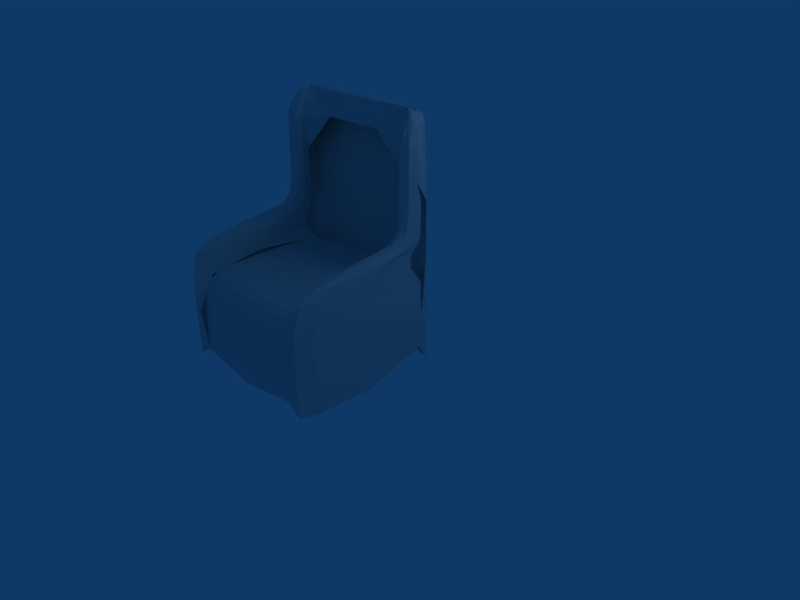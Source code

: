 # Source: sillon.blend  (saved by Blender 2.45.0; exported with 4.5.12 LTS)
import bpy
from mathutils import Matrix  # noqa: F401  (used for matrix-valued properties, if any)

bpy.ops.wm.read_factory_settings(use_empty=True)
scene = bpy.context.scene
scene.name = 'Scene'

# ---- collections
col_collection_1 = bpy.data.collections.new('Collection 1'); scene.collection.children.link(col_collection_1)

# ---- materials (node trees are filled in below, after node groups)
mat_material = bpy.data.materials.new('Material')
mat_material.alpha_threshold = 0.0
mat_material.roughness = 0.5
mat_material.line_color = (0.0, 0.0, 0.0, 1.0)

# ---- material node trees

# ---- world
world_world = bpy.data.worlds.new('World'); scene.world = world_world
world_world.color = (0.05656, 0.2208, 0.4)
world_world.use_sun_shadow = False
world_world.sun_shadow_jitter_overblur = 0.0
world_world.cycles.sampling_method = 'MANUAL'
world_world.cycles.sample_map_resolution = 256

# ---- cameras
cam_camera = bpy.data.cameras.new('Camera')
cam_camera.passepartout_alpha = 0.2
cam_camera.clip_end = 100.0
cam_camera.lens = 35.0
cam_camera.ortho_scale = 7.314
cam_camera.show_passepartout = False
cam_camera.show_safe_areas = True
cam_camera.dof.focus_distance = 0.0
cam_camera.dof.aperture_fstop = 128.0

# ---- lights
light_spot = bpy.data.lights.new('Spot', 'POINT')
light_spot.transmission_factor = 0.0
light_spot.cutoff_distance = 30.0
light_spot.energy = 100.0
light_spot.shadow_buffer_clip_start = 1.001
light_spot.shadow_soft_size = 1.0
light_spot.shadow_maximum_resolution = 0.006
light_spot.use_absolute_resolution = True
light_spot.cycles.use_multiple_importance_sampling = False

# ---- meshes
me_cube = bpy.data.meshes.new('Cube')
me_cube.from_pydata([(0.8875, -2.194, -0.8625), (1.188, -0.3125, -0.7312), (1.175, -1.95, -1.0), (0.975, -1.963, 0.1375), (0.7437, -0.4438, 0.3), (1.15, -0.2125, 0.1375), (1.175, -1.928, 0.175), (1.175, -1.666, 0.575), (1.152, -0.4219, 0.575), (0.8844, -0.4844, 0.575), (1.002, -1.678, 0.575), (1.011, -0.8469, 0.7), (0.9406, -0.3656, 0.7), (1.161, -0.3031, 0.7), (1.175, -0.8344, 0.7), (1.175, -0.5609, 0.8125), (1.163, -0.2641, 0.8125), (0.95, -0.3266, 0.8125), (1.013, -0.5734, 0.8125), (1.013, -0.4859, 1.1), (0.95, -0.3141, 1.1), (1.163, -0.2516, 1.1), (1.175, -0.4734, 1.1), (1.164, -0.4493, 1.963), (1.2, -0.2, 1.25), (0.45, -0.3, 2.0), (1.01, -0.4536, 1.91), (1.01, -0.3297, 2.242), (0.8656, -0.2083, 2.323), (1.094, -0.3111, 2.243), (1.085, -0.2028, 2.265), (1.007, -0.2852, 2.302), (-1.097, -0.313, 2.241), (-1.077, -0.2028, 2.265), (-1.021, -0.3297, 2.24), (-0.8453, -0.2069, 2.313), (-1.2, -0.2, 1.25), (-1.165, -0.45, 1.962), (-0.45, -0.3, 2.0), (-1.01, -0.4536, 1.91), (-1.013, -0.4859, 1.1), (-0.95, -0.3141, 1.1), (-1.163, -0.2516, 1.1), (-1.175, -0.4734, 1.1), (-1.175, -0.5609, 0.8125), (-1.163, -0.2641, 0.8125), (-0.95, -0.3266, 0.8125), (-1.012, -0.5734, 0.8125), (-1.011, -0.8469, 0.7), (-0.9406, -0.3656, 0.7), (-1.161, -0.3031, 0.7), (-1.175, -0.8344, 0.7), (-1.175, -1.666, 0.575), (-1.152, -0.4219, 0.575), (-0.8844, -0.4844, 0.575), (-1.002, -1.678, 0.575), (-0.975, -1.963, 0.1375), (-0.7437, -0.4438, 0.3), (-1.15, -0.2125, 0.1375), (-1.175, -1.928, 0.175), (-0.8875, -2.194, -0.8625), (-1.188, -0.3125, -0.7312), (-1.175, -1.95, -1.0), (-1.0, -2.1, -0.1875), (1.0, -2.1, -0.1875), (1.0, -1.987, 0.0875), (-1.0, -1.987, 0.0875), (-0.9875, -1.7, 0.2), (0.9875, -1.7, 0.2), (0.9, -0.8625, 0.2875), (-0.9, -0.8625, 0.2875), (0.775, -0.025, -1.0), (-0.775, -0.025, -1.0), (0.7828, -0.03594, 1.663), (-0.7719, -0.03594, 1.663), (-0.7453, -0.112, 2.269), (0.8115, -0.112, 2.269), (1.1, -2.2, -1.0), (1.0, -2.2, -0.35), (1.2, -1.2, -1.0), (1.2, -0.2, -0.35), (1.175, -1.95, -0.35), (0.9, -1.25, 0.3), (1.1, -2.175, 0.175), (1.0, -0.25, 0.3), (1.2, -1.188, 0.175), (1.15, -0.45, 0.45), (1.2, -1.038, 0.575), (1.175, -1.862, 0.45), (0.875, -0.5125, 0.45), (1.006, -0.25, 0.575), (1.1, -1.875, 0.575), (1.0, -1.875, 0.45), (0.9062, -1.088, 0.575), (1.006, -1.263, 0.65), (0.9438, -0.6125, 0.7), (0.9125, -0.425, 0.65), (1.175, -1.25, 0.65), (1.1, -0.925, 0.7), (1.044, -0.25, 0.7), (1.156, -0.3625, 0.65), (1.2, -0.5625, 0.7), (1.163, -0.275, 0.75), (1.2, -0.4063, 0.8125), (1.175, -0.6375, 0.75), (0.95, -0.3375, 0.75), (1.05, -0.25, 0.8125), (1.1, -0.6125, 0.8125), (1.013, -0.65, 0.75), (0.95, -0.4563, 0.8125), (1.013, -0.5188, 0.9), (0.95, -0.4062, 1.1), (0.95, -0.3188, 0.9), (1.175, -0.5063, 0.9), (1.1, -0.5125, 1.1), (1.05, -0.25, 1.1), (1.163, -0.2562, 0.9), (1.2, -0.3563, 1.1), (1.163, -0.25, 1.5), (1.188, -0.3375, 1.913), (1.175, -0.4625, 1.5), (0.95, -0.3125, 1.5), (1.035, -0.2417, 1.957), (1.092, -0.4833, 1.9), (1.013, -0.475, 1.5), (0.95, -0.3813, 1.916), (1.004, -0.3896, 2.141), (0.9542, -0.2729, 2.286), (0.7958, -0.2556, 2.165), (1.094, -0.2625, 2.266), (1.05, -0.3, 2.285), (1.01, -0.3042, 2.286), (-1.094, -0.2625, 2.266), (-1.138, -0.3667, 2.163), (-1.103, -0.2083, 2.164), (-0.9688, -0.2688, 2.285), (-0.7958, -0.2556, 2.165), (-1.038, -0.2117, 2.173), (-1.092, -0.4, 2.15), (-1.004, -0.3896, 2.141), (-1.188, -0.3375, 1.913), (-1.013, -0.475, 1.5), (-0.95, -0.3813, 1.916), (-0.95, -0.3125, 1.5), (-0.95, -0.4062, 1.1), (-0.95, -0.3188, 0.9), (-1.05, -0.25, 1.1), (-1.1, -0.5125, 1.1), (-1.013, -0.5188, 0.9), (-1.163, -0.2562, 0.9), (-1.2, -0.3563, 1.1), (-1.175, -0.5063, 0.9), (-1.2, -0.4063, 0.8125), (-1.175, -0.6375, 0.75), (-1.1, -0.6125, 0.8125), (-1.05, -0.25, 0.8125), (-1.163, -0.275, 0.75), (-1.013, -0.65, 0.75), (-0.95, -0.4563, 0.8125), (-0.95, -0.3375, 0.75), (-0.9438, -0.6125, 0.7), (-0.9125, -0.425, 0.65), (-1.044, -0.25, 0.7), (-1.1, -0.925, 0.7), (-1.006, -1.263, 0.65), (-1.156, -0.3625, 0.65), (-1.2, -0.5625, 0.7), (-1.175, -1.25, 0.65), (-1.2, -1.038, 0.575), (-1.175, -1.862, 0.45), (-1.1, -1.875, 0.575), (-1.006, -0.25, 0.575), (-1.15, -0.45, 0.45), (-1.0, -1.875, 0.45), (-0.9062, -1.088, 0.575), (-0.875, -0.5125, 0.45), (-0.9, -1.25, 0.3), (-1.0, -0.25, 0.3), (-1.1, -2.175, 0.175), (-1.2, -1.188, 0.175), (-1.0, -2.2, -0.35), (-1.2, -0.2, -0.35), (-1.175, -1.95, -0.35), (-1.1, -2.2, -1.0), (-1.2, -1.2, -1.0), (0.0, -2.1, -0.1875), (1.0, -2.05, 2.98e-08), (-1.0, -2.05, 2.98e-08), (0.0, -1.988, 0.0875), (1.0, -1.9, 0.15), (0.0, -1.7, 0.2), (-1.0, -1.9, 0.15), (0.95, -1.3, 0.25), (-0.95, -1.3, 0.25), (0.0, -0.8625, 0.2875), (0.0, 0.0, -1.0), (0.00625, -0.0125, 1.663), (0.775, -0.025, 0.5), (-0.775, -0.025, 0.5), (0.8062, -0.06875, 2.15), (-0.7625, -0.06875, 2.15), (0.0375, -0.1, 2.27), (-1.044, -0.1479, 2.268), (1.083, -0.1479, 2.268), (1.107, -0.2083, 2.164), (1.2, -0.2, 0.5), (1.1, -0.1, -1.0), (1.1, -0.1063, 1.663), (-1.2, -0.2, 0.5), (-1.035, -0.2417, 1.957), (-1.094, -0.1063, 1.663), (-1.1, -0.1, -1.0), (0.0, -0.3, 2.0), (0.0, -0.3, 0.3), (-0.85, -0.55, 0.3), (0.85, -0.55, 0.3), (1.0, -2.15, -0.55), (-1.0, -2.15, -0.55), (0.0, -2.2, -1.0), (-1.163, -0.25, 1.5), (-1.092, -0.4833, 1.9), (-1.175, -0.4625, 1.5), (1.131, -0.3625, 2.169), (1.038, -0.2117, 2.173), (1.085, -0.3958, 2.156), (0.00625, -0.2, 2.307), (-0.7188, -0.1542, 2.328), (0.7646, -0.1542, 2.328), (-1.019, -0.2069, 2.28), (0.9729, -0.2542, 2.324), (1.025, -0.2069, 2.28), (-1.056, -0.3042, 2.279), (1.2, -1.2, -0.35), (1.1, -2.2, -0.35), (1.2, -1.15, 0.45), (1.0, -0.25, 0.45), (1.1, -2.1, 0.45), (0.9, -1.2, 0.45), (0.925, -0.85, 0.65), (1.1, -1.4, 0.65), (1.025, -0.25, 0.65), (1.2, -0.8, 0.65), (1.2, -0.45, 0.75), (1.05, -0.25, 0.75), (1.1, -0.7, 0.75), (0.95, -0.5, 0.75), (0.95, -0.425, 0.9), (1.1, -0.55, 0.9), (1.05, -0.25, 0.9), (1.2, -0.375, 0.9), (1.2, -0.35, 1.5), (1.05, -0.25, 1.5), (1.1, -0.5, 1.5), (0.95, -0.4, 1.5), (0.95, -0.325, 2.165), (1.067, -0.4333, 2.1), (1.0, -0.2333, 2.12), (1.15, -0.3, 2.15), (1.067, -0.2, 2.22), (1.075, -0.35, 2.225), (0.9667, -0.2667, 2.32), (1.025, -0.25, 2.315), (-1.025, -0.25, 2.315), (-1.15, -0.3, 2.15), (-1.1, -0.3667, 2.2), (-1.067, -0.2, 2.22), (-0.95, -0.325, 2.165), (-1.0, -0.2333, 2.12), (-1.067, -0.4333, 2.1), (-1.2, -0.35, 1.5), (-1.1, -0.5, 1.5), (-1.05, -0.25, 1.5), (-0.95, -0.4, 1.5), (-0.95, -0.425, 0.9), (-1.05, -0.25, 0.9), (-1.1, -0.55, 0.9), (-1.2, -0.375, 0.9), (-1.2, -0.45, 0.75), (-1.1, -0.7, 0.75), (-1.05, -0.25, 0.75), (-0.95, -0.5, 0.75), (-0.925, -0.85, 0.65), (-1.025, -0.25, 0.65), (-1.1, -1.4, 0.65), (-1.2, -0.8, 0.65), (-1.2, -1.15, 0.45), (-1.1, -2.1, 0.45), (-1.0, -0.25, 0.45), (-0.9, -1.2, 0.45), (-1.1, -2.2, -0.35), (-1.2, -1.2, -0.35), (0.0, -2.15, -0.55), (0.0, -2.05, 2.98e-08), (0.0, -1.9, 0.15), (0.0, -1.3, 0.25), (0.0, -0.55, 0.3), (0.0, 0.0, 0.5), (-1.1, -0.1, 0.5), (1.1, -0.1, 0.5), (1.025, -0.225, 2.165), (1.1, -0.125, 2.15), (-1.025, -0.225, 2.165), (-1.075, -0.125, 2.15), (0.025, -0.05, 2.15), (0.0, -0.25, 2.18), (0.025, -0.15, 2.33), (-1.0, -0.1667, 2.32), (1.033, -0.1667, 2.32)], [], [(79, 1, 80, 232), (80, 5, 85, 232), (85, 6, 81, 232), (81, 2, 79, 232), (83, 3, 78, 233), (78, 0, 77, 233), (77, 2, 81, 233), (81, 6, 83, 233), (88, 6, 85, 234), (85, 5, 86, 234), (86, 8, 87, 234), (87, 7, 88, 234), (86, 5, 84, 235), (84, 4, 89, 235), (89, 9, 90, 235), (90, 8, 86, 235), (92, 3, 83, 236), (83, 6, 88, 236), (88, 7, 91, 236), (91, 10, 92, 236), (89, 4, 82, 237), (82, 3, 92, 237), (92, 10, 93, 237), (93, 9, 89, 237), (96, 9, 93, 238), (93, 10, 94, 238), (94, 11, 95, 238), (95, 12, 96, 238), (94, 10, 91, 239), (91, 7, 97, 239), (97, 14, 98, 239), (98, 11, 94, 239), (100, 8, 90, 240), (90, 9, 96, 240), (96, 12, 99, 240), (99, 13, 100, 240), (97, 7, 87, 241), (87, 8, 100, 241), (100, 13, 101, 241), (101, 14, 97, 241), (104, 14, 101, 242), (101, 13, 102, 242), (102, 16, 103, 242), (103, 15, 104, 242), (102, 13, 99, 243), (99, 12, 105, 243), (105, 17, 106, 243), (106, 16, 102, 243), (108, 11, 98, 244), (98, 14, 104, 244), (104, 15, 107, 244), (107, 18, 108, 244), (105, 12, 95, 245), (95, 11, 108, 245), (108, 18, 109, 245), (109, 17, 105, 245), (112, 17, 109, 246), (109, 18, 110, 246), (110, 19, 111, 246), (111, 20, 112, 246), (110, 18, 107, 247), (107, 15, 113, 247), (113, 22, 114, 247), (114, 19, 110, 247), (116, 16, 106, 248), (106, 17, 112, 248), (112, 20, 115, 248), (115, 21, 116, 248), (113, 15, 103, 249), (103, 16, 116, 249), (116, 21, 117, 249), (117, 22, 113, 249), (120, 22, 117, 250), (117, 21, 118, 250), (118, 24, 119, 250), (119, 23, 120, 250), (118, 21, 115, 251), (115, 20, 121, 251), (121, 25, 122, 251), (122, 24, 118, 251), (124, 19, 114, 252), (114, 22, 120, 252), (120, 23, 123, 252), (123, 26, 124, 252), (121, 20, 111, 253), (111, 19, 124, 253), (124, 26, 125, 253), (125, 25, 121, 253), (128, 25, 125, 254), (125, 26, 126, 254), (126, 27, 127, 254), (127, 28, 128, 254), (126, 26, 123, 255), (123, 23, 224, 255), (224, 27, 126, 255), (223, 24, 122, 256), (122, 25, 128, 256), (128, 28, 223, 256), (222, 23, 119, 257), (119, 24, 204, 257), (204, 30, 129, 257), (129, 29, 222, 257), (204, 24, 223, 258), (223, 28, 230, 258), (230, 30, 204, 258), (131, 27, 224, 259), (224, 23, 222, 259), (222, 29, 130, 259), (130, 31, 131, 259), (229, 28, 127, 260), (127, 27, 131, 260), (131, 31, 229, 260), (229, 31, 130, 261), (130, 29, 129, 261), (129, 30, 230, 261), (230, 28, 229, 261), (132, 32, 231, 262), (231, 34, 135, 262), (135, 35, 228, 262), (228, 33, 132, 262), (134, 36, 140, 263), (140, 37, 133, 263), (133, 32, 132, 263), (132, 33, 134, 263), (133, 37, 138, 264), (138, 34, 231, 264), (231, 32, 133, 264), (228, 35, 137, 265), (137, 36, 134, 265), (134, 33, 228, 265), (139, 39, 142, 266), (142, 38, 136, 266), (136, 35, 135, 266), (135, 34, 139, 266), (136, 38, 209, 267), (209, 36, 137, 267), (137, 35, 136, 267), (138, 37, 220, 268), (220, 39, 139, 268), (139, 34, 138, 268), (219, 42, 150, 269), (150, 43, 221, 269), (221, 37, 140, 269), (140, 36, 219, 269), (221, 43, 147, 270), (147, 40, 141, 270), (141, 39, 220, 270), (220, 37, 221, 270), (143, 41, 146, 271), (146, 42, 219, 271), (219, 36, 209, 271), (209, 38, 143, 271), (141, 40, 144, 272), (144, 41, 143, 272), (143, 38, 142, 272), (142, 39, 141, 272), (148, 47, 158, 273), (158, 46, 145, 273), (145, 41, 144, 273), (144, 40, 148, 273), (145, 46, 155, 274), (155, 45, 149, 274), (149, 42, 146, 274), (146, 41, 145, 274), (151, 44, 154, 275), (154, 47, 148, 275), (148, 40, 147, 275), (147, 43, 151, 275), (149, 45, 152, 276), (152, 44, 151, 276), (151, 43, 150, 276), (150, 42, 149, 276), (156, 50, 166, 277), (166, 51, 153, 277), (153, 44, 152, 277), (152, 45, 156, 277), (153, 51, 163, 278), (163, 48, 157, 278), (157, 47, 154, 278), (154, 44, 153, 278), (159, 49, 162, 279), (162, 50, 156, 279), (156, 45, 155, 279), (155, 46, 159, 279), (157, 48, 160, 280), (160, 49, 159, 280), (159, 46, 158, 280), (158, 47, 157, 280), (164, 55, 174, 281), (174, 54, 161, 281), (161, 49, 160, 281), (160, 48, 164, 281), (161, 54, 171, 282), (171, 53, 165, 282), (165, 50, 162, 282), (162, 49, 161, 282), (167, 52, 170, 283), (170, 55, 164, 283), (164, 48, 163, 283), (163, 51, 167, 283), (165, 53, 168, 284), (168, 52, 167, 284), (167, 51, 166, 284), (166, 50, 165, 284), (172, 58, 179, 285), (179, 59, 169, 285), (169, 52, 168, 285), (168, 53, 172, 285), (169, 59, 178, 286), (178, 56, 173, 286), (173, 55, 170, 286), (170, 52, 169, 286), (175, 57, 177, 287), (177, 58, 172, 287), (172, 53, 171, 287), (171, 54, 175, 287), (173, 56, 176, 288), (176, 57, 175, 288), (175, 54, 174, 288), (174, 55, 173, 288), (178, 59, 182, 289), (182, 62, 183, 289), (183, 60, 180, 289), (180, 56, 178, 289), (184, 62, 182, 290), (182, 59, 179, 290), (179, 58, 181, 290), (181, 61, 184, 290), (218, 0, 216, 291), (216, 64, 185, 291), (185, 63, 217, 291), (217, 60, 218, 291), (187, 63, 185, 292), (185, 64, 186, 292), (186, 65, 188, 292), (188, 66, 187, 292), (191, 66, 188, 293), (188, 65, 189, 293), (189, 68, 190, 293), (190, 67, 191, 293), (193, 67, 190, 294), (190, 68, 192, 294), (192, 69, 194, 294), (194, 70, 193, 294), (194, 69, 215, 295), (215, 4, 213, 295), (213, 57, 214, 295), (214, 70, 194, 295), (195, 72, 198, 296), (198, 74, 196, 296), (196, 73, 197, 296), (197, 71, 195, 296), (210, 74, 198, 297), (198, 72, 211, 297), (211, 61, 208, 297), (208, 36, 210, 297), (206, 71, 197, 298), (197, 73, 207, 298), (207, 24, 205, 298), (205, 1, 206, 298), (128, 25, 122, 299), (122, 24, 204, 299), (204, 30, 230, 299), (230, 28, 128, 299), (204, 24, 207, 300), (207, 73, 199, 300), (199, 76, 203, 300), (203, 30, 204, 300), (134, 36, 209, 301), (209, 38, 136, 301), (136, 35, 228, 301), (228, 33, 134, 301), (200, 74, 210, 302), (210, 36, 134, 302), (134, 33, 202, 302), (202, 75, 200, 302), (199, 73, 196, 303), (196, 74, 200, 303), (200, 75, 201, 303), (201, 76, 199, 303), (136, 38, 212, 304), (212, 25, 128, 304), (128, 28, 225, 304), (225, 35, 136, 304), (227, 76, 201, 305), (201, 75, 226, 305), (226, 35, 225, 305), (225, 28, 227, 305), (228, 35, 226, 306), (226, 75, 202, 306), (202, 33, 228, 306), (203, 76, 227, 307), (227, 28, 230, 307), (230, 30, 203, 307)])
me_cube.materials.append(mat_material)
me_cube.use_remesh_preserve_volume = False
me_cube.use_remesh_preserve_attributes = False
me_cube.use_mirror_vertex_groups = False
me_cube.update()

# ---- objects
ob_cube = bpy.data.objects.new('Cube', me_cube)
ob_lamp = bpy.data.objects.new('Lamp', light_spot)
ob_camera = bpy.data.objects.new('Camera', cam_camera)

# ---- transforms, parenting, visibility, modifiers, constraints
ob_cube.location = (0.0, 0.0, 1.0)
ob_cube.lock_rotations_4d = False
ob_cube.empty_display_type = 'ARROWS'
ob_cube.color = (0.0, 0.0, 0.0, 1.0)
ob_cube.lineart.crease_threshold = 0.0
ob_lamp.location = (4.076, 1.005, 5.904)
ob_lamp.rotation_euler = (0.6503, 0.05522, 1.866)
ob_lamp.lock_rotations_4d = False
ob_lamp.empty_display_type = 'ARROWS'
ob_lamp.color = (0.0, 0.0, 0.0, 0.0)
ob_lamp.lineart.crease_threshold = 0.0
ob_camera.location = (7.481, -6.508, 5.344)
ob_camera.rotation_euler = (1.109, 0.01082, 0.8149)
ob_camera.lock_rotations_4d = False
ob_camera.empty_display_type = 'ARROWS'
ob_camera.color = (0.0, 0.0, 0.0, 0.0)
ob_camera.display_type = 'WIRE'
ob_camera.lineart.crease_threshold = 0.0

# ---- collection membership
col_collection_1.objects.link(ob_cube)
col_collection_1.objects.link(ob_lamp)
col_collection_1.objects.link(ob_camera)

# ---- scene / render settings (as saved in the file)
scene.camera = ob_camera
scene.frame_start = 1; scene.frame_end = 250; scene.frame_set(1)
scene.render.engine = 'BLENDER_EEVEE_NEXT'
scene.render.image_settings.file_format = 'JPEG'
scene.render.image_settings.color_mode = 'RGB'
scene.render.image_settings.compression = 90
scene.render.resolution_x = 800
scene.render.resolution_y = 600
scene.render.pixel_aspect_x = 100.0
scene.render.pixel_aspect_y = 100.0
scene.render.fps = 25
scene.render.dither_intensity = 0.0
scene.render.use_compositing = False
scene.render.use_sequencer = False
scene.render.bake_margin = 2
scene.render.bake_bias = 0.0
scene.render.use_stamp_time = False
scene.render.use_stamp_date = False
scene.render.use_stamp_frame = False
scene.render.use_stamp_camera = False
scene.render.use_stamp_scene = False
scene.render.use_stamp_filename = False
scene.render.use_stamp_render_time = False
scene.render.stamp_font_size = 0
scene.cycles.use_denoising = False
scene.cycles.samples = 10
scene.cycles.sampling_pattern = 'TABULATED_SOBOL'
scene.cycles.light_sampling_threshold = 0.0
scene.cycles.use_adaptive_sampling = False
scene.cycles.use_light_tree = False
scene.cycles.blur_glossy = 0.0
scene.cycles.volume_bounces = 1
scene.cycles.pixel_filter_type = 'GAUSSIAN'
scene.cycles.sample_clamp_indirect = 0.0
scene.view_settings.view_transform = 'Raw'
bpy.context.view_layer.update()
